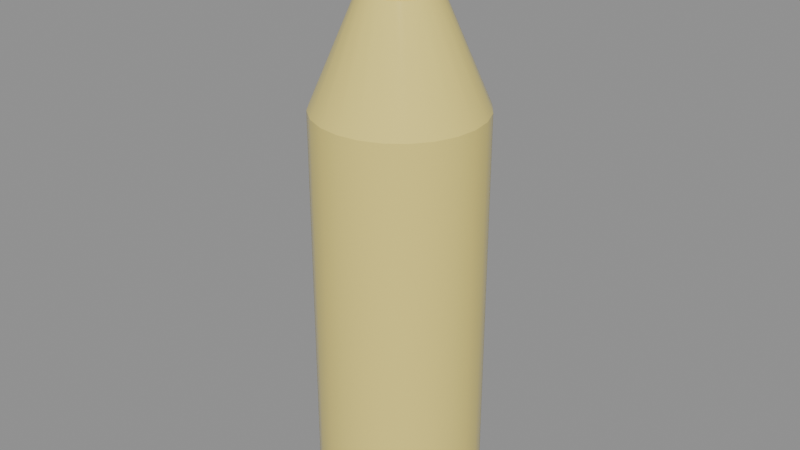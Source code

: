 # Source: SM_Tran.blend  (saved by Blender 5.3.31; exported with 4.5.12 LTS)
import bpy
from mathutils import Matrix  # noqa: F401  (used for matrix-valued properties, if any)

bpy.ops.wm.read_factory_settings(use_empty=True)
scene = bpy.context.scene
scene.name = 'Scene'

# ---- materials (node trees are filled in below, after node groups)
mat_m_c_897419_0 = bpy.data.materials.new('M_C_897419_0')
mat_m_c_897419_0.diffuse_color = (0.9, 0.75, 0.2, 1.0)
mat_m_c_092969_0 = bpy.data.materials.new('M_C_092969_0')
mat_m_c_092969_0.diffuse_color = (0.1, 0.3, 0.7, 1.0)

# ---- node groups
ng_smooth_by_angle = bpy.data.node_groups.new('Smooth by Angle', 'GeometryNodeTree')
_s = ng_smooth_by_angle.interface.new_socket(name='Mesh', in_out='OUTPUT', socket_type='NodeSocketGeometry')
_s = ng_smooth_by_angle.interface.new_socket(name='Mesh', in_out='INPUT', socket_type='NodeSocketGeometry')
_s = ng_smooth_by_angle.interface.new_socket(name='Angle', in_out='INPUT', socket_type='NodeSocketFloat')
_s.subtype = 'ANGLE'
_s.default_value = 0.5236
_s.min_value = 0.0
_s.max_value = 3.142
_s.description = 'Maximum face angle for smooth edges'
_s = ng_smooth_by_angle.interface.new_socket(name='Ignore Sharpness', in_out='INPUT', socket_type='NodeSocketBool')
_s.force_non_field = True
ng_smooth_by_angle.is_modifier = True
_N = ng_smooth_by_angle.nodes; _L = ng_smooth_by_angle.links
n0 = _N.new('GeometryNodeSetShadeSmooth'); n0.name = 'Set Shade Smooth'; n0.location = (120, -80)
n0.domain = 'EDGE'
n1 = _N.new('GeometryNodeSetShadeSmooth'); n1.name = 'Set Shade Smooth.001'; n1.location = (300, -80)
n2 = _N.new('NodeGroupOutput'); n2.name = 'Group Output'; n2.location = (480, -80)
n3 = _N.new('GeometryNodeInputMeshEdgeAngle'); n3.name = 'Edge Angle'; n3.location = (-440, -240)
n4 = _N.new('NodeGroupInput'); n4.name = 'Group Input'; n4.location = (-80, -80)
n5 = _N.new('GeometryNodeInputEdgeSmooth'); n5.name = 'Is Edge Smooth'; n5.location = (-260, -120)
n6 = _N.new('GeometryNodeInputShadeSmooth'); n6.name = 'Is Shade Smooth'; n6.location = (-440, -397)
n7 = _N.new('FunctionNodeCompare'); n7.name = 'Compare'; n7.location = (-260, -260)
n7.operation = 'LESS_EQUAL'
n8 = _N.new('FunctionNodeBooleanMath'); n8.name = 'Boolean Math.001'; n8.location = (-80, -260)
n9 = _N.new('NodeGroupInput'); n9.name = 'Group Input.001'; n9.location = (-440, -329)
n10 = _N.new('NodeGroupInput'); n10.name = 'Group Input.002'; n10.location = (-259, -189)
n11 = _N.new('FunctionNodeBooleanMath'); n11.name = 'Boolean Math'; n11.location = (-80, -149)
n11.operation = 'OR'
n12 = _N.new('FunctionNodeBooleanMath'); n12.name = 'Boolean Math.002'; n12.location = (-260, -380)
n12.operation = 'OR'
n13 = _N.new('NodeGroupInput'); n13.name = 'Group Input.003'; n13.location = (-440, -460)
_L.new(n3.outputs[0], n7.inputs[0])
_L.new(n1.outputs[0], n2.inputs[0])
_L.new(n9.outputs[1], n7.inputs[1])
_L.new(n7.outputs[0], n8.inputs[0])
_L.new(n4.outputs[0], n0.inputs[0])
_L.new(n0.outputs[0], n1.inputs[0])
_L.new(n8.outputs[0], n0.inputs[2])
_L.new(n10.outputs[2], n11.inputs[1])
_L.new(n5.outputs[0], n11.inputs[0])
_L.new(n11.outputs[0], n0.inputs[1])
_L.new(n13.outputs[2], n12.inputs[1])
_L.new(n6.outputs[0], n12.inputs[0])
_L.new(n12.outputs[0], n8.inputs[1])
n2.is_active_output = True

# ---- material node trees
mat_m_c_897419_0.use_nodes = True; mat_m_c_897419_0.node_tree.nodes.clear()
_N = mat_m_c_897419_0.node_tree.nodes; _L = mat_m_c_897419_0.node_tree.links
n0 = _N.new('ShaderNodeBsdfPrincipled'); n0.name = 'Principled BSDF'; n0.location = (-200, 100)
n0.inputs[0].default_value = (0.9, 0.75, 0.2, 1.0)
n0.inputs[2].default_value = 0.1
n0.inputs[10].default_value = 0.005
n1 = _N.new('ShaderNodeOutputMaterial'); n1.name = 'Material Output'; n1.location = (200, 100)
_L.new(n0.outputs[0], n1.inputs[0])
n1.is_active_output = True
mat_m_c_092969_0.use_nodes = True; mat_m_c_092969_0.node_tree.nodes.clear()
_N = mat_m_c_092969_0.node_tree.nodes; _L = mat_m_c_092969_0.node_tree.links
n0 = _N.new('ShaderNodeBsdfPrincipled'); n0.name = 'Principled BSDF'; n0.location = (-200, 100)
n0.inputs[0].default_value = (0.1, 0.3, 0.7, 1.0)
n0.inputs[10].default_value = 0.005
n1 = _N.new('ShaderNodeOutputMaterial'); n1.name = 'Material Output'; n1.location = (200, 100)
_L.new(n0.outputs[0], n1.inputs[0])
n1.is_active_output = True

# ---- meshes
me_sm_tran = bpy.data.meshes.new('SM_Tran')
me_sm_tran.from_pydata([(0.0, 0.028, 0.0), (0.0, 0.028, 0.14), (0.007247, 0.02705, 0.0), (0.007247, 0.02705, 0.14), (0.014, 0.02425, 0.0), (0.014, 0.02425, 0.14), (0.0198, 0.0198, 0.0), (0.0198, 0.0198, 0.14), (0.02425, 0.014, 0.0), (0.02425, 0.014, 0.14), (0.02705, 0.007247, 0.0), (0.02705, 0.007247, 0.14), (0.028, 0.0, 0.0), (0.028, 0.0, 0.14), (0.02705, -0.007247, 0.0), (0.02705, -0.007247, 0.14), (0.02425, -0.014, 0.0), (0.02425, -0.014, 0.14), (0.0198, -0.0198, 0.0), (0.0198, -0.0198, 0.14), (0.014, -0.02425, 0.0), (0.014, -0.02425, 0.14), (0.007247, -0.02705, 0.0), (0.007247, -0.02705, 0.14), (0.0, -0.028, 0.0), (0.0, -0.028, 0.14), (-0.007247, -0.02705, 0.0), (-0.007247, -0.02705, 0.14), (-0.014, -0.02425, 0.0), (-0.014, -0.02425, 0.14), (-0.0198, -0.0198, 0.0), (-0.0198, -0.0198, 0.14), (-0.02425, -0.014, 0.0), (-0.02425, -0.014, 0.14), (-0.02705, -0.007247, 0.0), (-0.02705, -0.007247, 0.14), (-0.028, 0.0, 0.0), (-0.028, 0.0, 0.14), (-0.02705, 0.007247, 0.0), (-0.02705, 0.007247, 0.14), (-0.02425, 0.014, 0.0), (-0.02425, 0.014, 0.14), (-0.0198, 0.0198, 0.0), (-0.0198, 0.0198, 0.14), (-0.014, 0.02425, 0.0), (-0.014, 0.02425, 0.14), (-0.007247, 0.02705, 0.0), (-0.007247, 0.02705, 0.14), (0.0, 0.028, 0.14), (0.0, 0.0126, 0.176), (0.007247, 0.02705, 0.14), (0.003261, 0.01217, 0.176), (0.014, 0.02425, 0.14), (0.0063, 0.01091, 0.176), (0.0198, 0.0198, 0.14), (0.00891, 0.00891, 0.176), (0.02425, 0.014, 0.14), (0.01091, 0.0063, 0.176), (0.02705, 0.007247, 0.14), (0.01217, 0.003261, 0.176), (0.028, 0.0, 0.14), (0.0126, 0.0, 0.176), (0.02705, -0.007247, 0.14), (0.01217, -0.003261, 0.176), (0.02425, -0.014, 0.14), (0.01091, -0.0063, 0.176), (0.0198, -0.0198, 0.14), (0.00891, -0.00891, 0.176), (0.014, -0.02425, 0.14), (0.0063, -0.01091, 0.176), (0.007247, -0.02705, 0.14), (0.003261, -0.01217, 0.176), (0.0, -0.028, 0.14), (0.0, -0.0126, 0.176), (-0.007247, -0.02705, 0.14), (-0.003261, -0.01217, 0.176), (-0.014, -0.02425, 0.14), (-0.0063, -0.01091, 0.176), (-0.0198, -0.0198, 0.14), (-0.00891, -0.00891, 0.176), (-0.02425, -0.014, 0.14), (-0.01091, -0.0063, 0.176), (-0.02705, -0.007247, 0.14), (-0.01217, -0.003261, 0.176), (-0.028, 0.0, 0.14), (-0.0126, 0.0, 0.176), (-0.02705, 0.007247, 0.14), (-0.01217, 0.003261, 0.176), (-0.02425, 0.014, 0.14), (-0.01091, 0.0063, 0.176), (-0.0198, 0.0198, 0.14), (-0.00891, 0.00891, 0.176), (-0.014, 0.02425, 0.14), (-0.0063, 0.01091, 0.176), (-0.007247, 0.02705, 0.14), (-0.003261, 0.01217, 0.176), (0.0, 0.01176, 0.176), (0.0, 0.01176, 0.192), (0.003044, 0.01136, 0.176), (0.003044, 0.01136, 0.192), (0.00588, 0.01018, 0.176), (0.00588, 0.01018, 0.192), (0.008316, 0.008316, 0.176), (0.008316, 0.008316, 0.192), (0.01018, 0.00588, 0.176), (0.01018, 0.00588, 0.192), (0.01136, 0.003044, 0.176), (0.01136, 0.003044, 0.192), (0.01176, 0.0, 0.176), (0.01176, 0.0, 0.192), (0.01136, -0.003044, 0.176), (0.01136, -0.003044, 0.192), (0.01018, -0.00588, 0.176), (0.01018, -0.00588, 0.192), (0.008316, -0.008316, 0.176), (0.008316, -0.008316, 0.192), (0.00588, -0.01018, 0.176), (0.00588, -0.01018, 0.192), (0.003044, -0.01136, 0.176), (0.003044, -0.01136, 0.192), (0.0, -0.01176, 0.176), (0.0, -0.01176, 0.192), (-0.003044, -0.01136, 0.176), (-0.003044, -0.01136, 0.192), (-0.00588, -0.01018, 0.176), (-0.00588, -0.01018, 0.192), (-0.008316, -0.008316, 0.176), (-0.008316, -0.008316, 0.192), (-0.01018, -0.00588, 0.176), (-0.01018, -0.00588, 0.192), (-0.01136, -0.003044, 0.176), (-0.01136, -0.003044, 0.192), (-0.01176, 0.0, 0.176), (-0.01176, 0.0, 0.192), (-0.01136, 0.003044, 0.176), (-0.01136, 0.003044, 0.192), (-0.01018, 0.00588, 0.176), (-0.01018, 0.00588, 0.192), (-0.008316, 0.008316, 0.176), (-0.008316, 0.008316, 0.192), (-0.00588, 0.01018, 0.176), (-0.00588, 0.01018, 0.192), (-0.003044, 0.01136, 0.176), (-0.003044, 0.01136, 0.192), (0.0, 0.01316, 0.191), (0.0, 0.01316, 0.201), (0.003406, 0.01271, 0.191), (0.003406, 0.01271, 0.201), (0.00658, 0.0114, 0.191), (0.00658, 0.0114, 0.201), (0.009306, 0.009306, 0.191), (0.009306, 0.009306, 0.201), (0.0114, 0.00658, 0.191), (0.0114, 0.00658, 0.201), (0.01271, 0.003406, 0.191), (0.01271, 0.003406, 0.201), (0.01316, 0.0, 0.191), (0.01316, 0.0, 0.201), (0.01271, -0.003406, 0.191), (0.01271, -0.003406, 0.201), (0.0114, -0.00658, 0.191), (0.0114, -0.00658, 0.201), (0.009306, -0.009306, 0.191), (0.009306, -0.009306, 0.201), (0.00658, -0.0114, 0.191), (0.00658, -0.0114, 0.201), (0.003406, -0.01271, 0.191), (0.003406, -0.01271, 0.201), (0.0, -0.01316, 0.191), (0.0, -0.01316, 0.201), (-0.003406, -0.01271, 0.191), (-0.003406, -0.01271, 0.201), (-0.00658, -0.0114, 0.191), (-0.00658, -0.0114, 0.201), (-0.009306, -0.009306, 0.191), (-0.009306, -0.009306, 0.201), (-0.0114, -0.00658, 0.191), (-0.0114, -0.00658, 0.201), (-0.01271, -0.003406, 0.191), (-0.01271, -0.003406, 0.201), (-0.01316, 0.0, 0.191), (-0.01316, 0.0, 0.201), (-0.01271, 0.003406, 0.191), (-0.01271, 0.003406, 0.201), (-0.0114, 0.00658, 0.191), (-0.0114, 0.00658, 0.201), (-0.009306, 0.009306, 0.191), (-0.009306, 0.009306, 0.201), (-0.00658, 0.0114, 0.191), (-0.00658, 0.0114, 0.201), (-0.003406, 0.01271, 0.191), (-0.003406, 0.01271, 0.201)], [], [(0, 1, 3, 2), (2, 3, 5, 4), (4, 5, 7, 6), (6, 7, 9, 8), (8, 9, 11, 10), (10, 11, 13, 12), (12, 13, 15, 14), (14, 15, 17, 16), (16, 17, 19, 18), (18, 19, 21, 20), (20, 21, 23, 22), (22, 23, 25, 24), (24, 25, 27, 26), (26, 27, 29, 28), (28, 29, 31, 30), (30, 31, 33, 32), (32, 33, 35, 34), (34, 35, 37, 36), (36, 37, 39, 38), (38, 39, 41, 40), (40, 41, 43, 42), (42, 43, 45, 44), (3, 1, 47, 45, 43, 41, 39, 37, 35, 33, 31, 29, 27, 25, 23, 21, 19, 17, 15, 13, 11, 9, 7, 5), (44, 45, 47, 46), (46, 47, 1, 0), (0, 2, 4, 6, 8, 10, 12, 14, 16, 18, 20, 22, 24, 26, 28, 30, 32, 34, 36, 38, 40, 42, 44, 46), (48, 49, 51, 50), (50, 51, 53, 52), (52, 53, 55, 54), (54, 55, 57, 56), (56, 57, 59, 58), (58, 59, 61, 60), (60, 61, 63, 62), (62, 63, 65, 64), (64, 65, 67, 66), (66, 67, 69, 68), (68, 69, 71, 70), (70, 71, 73, 72), (72, 73, 75, 74), (74, 75, 77, 76), (76, 77, 79, 78), (78, 79, 81, 80), (80, 81, 83, 82), (82, 83, 85, 84), (84, 85, 87, 86), (86, 87, 89, 88), (88, 89, 91, 90), (90, 91, 93, 92), (51, 49, 95, 93, 91, 89, 87, 85, 83, 81, 79, 77, 75, 73, 71, 69, 67, 65, 63, 61, 59, 57, 55, 53), (92, 93, 95, 94), (94, 95, 49, 48), (48, 50, 52, 54, 56, 58, 60, 62, 64, 66, 68, 70, 72, 74, 76, 78, 80, 82, 84, 86, 88, 90, 92, 94), (96, 97, 99, 98), (98, 99, 101, 100), (100, 101, 103, 102), (102, 103, 105, 104), (104, 105, 107, 106), (106, 107, 109, 108), (108, 109, 111, 110), (110, 111, 113, 112), (112, 113, 115, 114), (114, 115, 117, 116), (116, 117, 119, 118), (118, 119, 121, 120), (120, 121, 123, 122), (122, 123, 125, 124), (124, 125, 127, 126), (126, 127, 129, 128), (128, 129, 131, 130), (130, 131, 133, 132), (132, 133, 135, 134), (134, 135, 137, 136), (136, 137, 139, 138), (138, 139, 141, 140), (99, 97, 143, 141, 139, 137, 135, 133, 131, 129, 127, 125, 123, 121, 119, 117, 115, 113, 111, 109, 107, 105, 103, 101), (140, 141, 143, 142), (142, 143, 97, 96), (96, 98, 100, 102, 104, 106, 108, 110, 112, 114, 116, 118, 120, 122, 124, 126, 128, 130, 132, 134, 136, 138, 140, 142), (144, 145, 147, 146), (146, 147, 149, 148), (148, 149, 151, 150), (150, 151, 153, 152), (152, 153, 155, 154), (154, 155, 157, 156), (156, 157, 159, 158), (158, 159, 161, 160), (160, 161, 163, 162), (162, 163, 165, 164), (164, 165, 167, 166), (166, 167, 169, 168), (168, 169, 171, 170), (170, 171, 173, 172), (172, 173, 175, 174), (174, 175, 177, 176), (176, 177, 179, 178), (178, 179, 181, 180), (180, 181, 183, 182), (182, 183, 185, 184), (184, 185, 187, 186), (186, 187, 189, 188), (147, 145, 191, 189, 187, 185, 183, 181, 179, 177, 175, 173, 171, 169, 167, 165, 163, 161, 159, 157, 155, 153, 151, 149), (188, 189, 191, 190), (190, 191, 145, 144), (144, 146, 148, 150, 152, 154, 156, 158, 160, 162, 164, 166, 168, 170, 172, 174, 176, 178, 180, 182, 184, 186, 188, 190)])
me_sm_tran.polygons.foreach_set('use_smooth', [True] * 104)
me_sm_tran.polygons.foreach_set('material_index', [0, 0, 0, 0, 0, 0, 0, 0, 0, 0, 0, 0, 0, 0, 0, 0, 0, 0, 0, 0, 0, 0, 0, 0, 0, 0, 0, 0, 0, 0, 0, 0, 0, 0, 0, 0, 0, 0, 0, 0, 0, 0, 0, 0, 0, 0, 0, 0, 0, 0, 0, 0, 0, 0, 0, 0, 0, 0, 0, 0, 0, 0, 0, 0, 0, 0, 0, 0, 0, 0, 0, 0, 0, 0, 0, 0, 0, 0, 1, 1, 1, 1, 1, 1, 1, 1, 1, 1, 1, 1, 1, 1, 1, 1, 1, 1, 1, 1, 1, 1, 1, 1, 1, 1])
_uv = me_sm_tran.uv_layers.new(name='UVMap')
_uv.uv.foreach_set('vector', [0.0, 0.0, 0.0, 0.7, 0.03623, 0.7, 0.03623, 0.0, 0.03623, 0.0, 0.03623, 0.7, 0.07, 0.7, 0.07, 0.0, 0.07, 0.0, 0.07, 0.7, 0.09899, 0.7, 0.09899, 0.0, 0.09899, 0.0, 0.09899, 0.7, 0.07, 0.7, 0.07, 0.0, 0.07, 0.0, 0.07, 0.7, 0.03623, 0.7, 0.03623, 0.0, 0.03623, 0.0, 0.03623, 0.7, 0.0, 0.7, 0.0, 0.0, 0.0, 0.0, 0.0, 0.7, -0.03623, 0.7, -0.03623, 0.0, -0.03623, 0.0, -0.03623, 0.7, -0.07, 0.7, -0.07, 0.0, -0.07, 0.0, -0.07, 0.7, -0.09899, 0.7, -0.09899, 0.0, 0.09899, 0.0, 0.09899, 0.7, 0.07, 0.7, 0.07, 0.0, 0.07, 0.0, 0.07, 0.7, 0.03623, 0.7, 0.03623, 0.0, 0.03623, 0.0, 0.03623, 0.7, 0.0, 0.7, 0.0, 0.0, 0.0, 0.0, 0.0, 0.7, -0.03623, 0.7, -0.03623, 0.0, -0.03623, 0.0, -0.03623, 0.7, -0.07, 0.7, -0.07, 0.0, -0.07, 0.0, -0.07, 0.7, -0.09899, 0.7, -0.09899, 0.0, -0.09899, 0.0, -0.09899, 0.7, -0.07, 0.7, -0.07, 0.0, -0.07, 0.0, -0.07, 0.7, -0.03623, 0.7, -0.03623, 0.0, -0.03623, 0.0, -0.03623, 0.7, 0.0, 0.7, 0.0, 0.0, 0.0, 0.0, 0.0, 0.7, 0.03623, 0.7, 0.03623, 0.0, 0.03623, 0.0, 0.03623, 0.7, 0.07, 0.7, 0.07, 0.0, 0.07, 0.0, 0.07, 0.7, 0.09899, 0.7, 0.09899, 0.0, -0.09899, 0.0, -0.09899, 0.7, -0.07, 0.7, -0.07, 0.0, 0.03623, 0.1352, 0.0, 0.14, -0.03623, 0.1352, -0.07, 0.1212, -0.09899, 0.09899, -0.1212, 0.07, -0.1352, 0.03623, -0.14, 0.0, -0.1352, -0.03623, -0.1212, -0.07, -0.09899, -0.09899, -0.07, -0.1212, -0.03623, -0.1352, 0.0, -0.14, 0.03623, -0.1352, 0.07, -0.1212, 0.09899, -0.09899, 0.1212, -0.07, 0.1352, -0.03623, 0.14, 0.0, 0.1352, 0.03623, 0.1212, 0.07, 0.09899, 0.09899, 0.07, 0.1212, -0.07, 0.0, -0.07, 0.7, -0.03623, 0.7, -0.03623, 0.0, -0.03623, 0.0, -0.03623, 0.7, 0.0, 0.7, 0.0, 0.0, 0.0, 0.14, 0.03623, 0.1352, 0.07, 0.1212, 0.09899, 0.09899, 0.1212, 0.07, 0.1352, 0.03623, 0.14, 0.0, 0.1352, -0.03623, 0.1212, -0.07, 0.09899, -0.09899, 0.07, -0.1212, 0.03623, -0.1352, 0.0, -0.14, -0.03623, -0.1352, -0.07, -0.1212, -0.09899, -0.09899, -0.1212, -0.07, -0.1352, -0.03623, -0.14, 0.0, -0.1352, 0.03623, -0.1212, 0.07, -0.09899, 0.09899, -0.07, 0.1212, -0.03623, 0.1352, 0.0, 0.7, 0.0, 0.88, 0.01631, 0.88, 0.03623, 0.7, 0.03623, 0.7, 0.01631, 0.88, 0.0315, 0.88, 0.07, 0.7, 0.07, 0.7, 0.0315, 0.88, 0.04455, 0.88, 0.09899, 0.7, 0.09899, 0.7, 0.04455, 0.88, 0.0315, 0.88, 0.07, 0.7, 0.07, 0.7, 0.0315, 0.88, 0.01631, 0.88, 0.03623, 0.7, 0.03623, 0.7, 0.01631, 0.88, 0.0, 0.88, 0.0, 0.7, 0.0, 0.7, 0.0, 0.88, -0.01631, 0.88, -0.03623, 0.7, -0.03623, 0.7, -0.01631, 0.88, -0.0315, 0.88, -0.07, 0.7, -0.07, 0.7, -0.0315, 0.88, -0.04455, 0.88, -0.09899, 0.7, 0.09899, 0.7, 0.04455, 0.88, 0.0315, 0.88, 0.07, 0.7, 0.07, 0.7, 0.0315, 0.88, 0.01631, 0.88, 0.03623, 0.7, 0.03623, 0.7, 0.01631, 0.88, 0.0, 0.88, 0.0, 0.7, 0.0, 0.7, 0.0, 0.88, -0.01631, 0.88, -0.03623, 0.7, -0.03623, 0.7, -0.01631, 0.88, -0.0315, 0.88, -0.07, 0.7, -0.07, 0.7, -0.0315, 0.88, -0.04455, 0.88, -0.09899, 0.7, -0.09899, 0.7, -0.04455, 0.88, -0.0315, 0.88, -0.07, 0.7, -0.07, 0.7, -0.0315, 0.88, -0.01631, 0.88, -0.03623, 0.7, -0.03623, 0.7, -0.01631, 0.88, 0.0, 0.88, 0.0, 0.7, 0.0, 0.7, 0.0, 0.88, 0.01631, 0.88, 0.03623, 0.7, 0.03623, 0.7, 0.01631, 0.88, 0.0315, 0.88, 0.07, 0.7, 0.07, 0.7, 0.0315, 0.88, 0.04455, 0.88, 0.09899, 0.7, -0.09899, 0.7, -0.04455, 0.88, -0.0315, 0.88, -0.07, 0.7, 0.01631, 0.06085, 0.0, 0.063, -0.01631, 0.06085, -0.0315, 0.05456, -0.04455, 0.04455, -0.05456, 0.0315, -0.06085, 0.01631, -0.063, 0.0, -0.06085, -0.01631, -0.05456, -0.0315, -0.04455, -0.04455, -0.0315, -0.05456, -0.01631, -0.06085, 0.0, -0.063, 0.01631, -0.06085, 0.0315, -0.05456, 0.04455, -0.04455, 0.05456, -0.0315, 0.06085, -0.01631, 0.063, 0.0, 0.06085, 0.01631, 0.05456, 0.0315, 0.04455, 0.04455, 0.0315, 0.05456, -0.07, 0.7, -0.0315, 0.88, -0.01631, 0.88, -0.03623, 0.7, -0.03623, 0.7, -0.01631, 0.88, 0.0, 0.88, 0.0, 0.7, 0.0, 0.14, 0.03623, 0.1352, 0.07, 0.1212, 0.09899, 0.09899, 0.1212, 0.07, 0.1352, 0.03623, 0.14, 0.0, 0.1352, -0.03623, 0.1212, -0.07, 0.09899, -0.09899, 0.07, -0.1212, 0.03623, -0.1352, 0.0, -0.14, -0.03623, -0.1352, -0.07, -0.1212, -0.09899, -0.09899, -0.1212, -0.07, -0.1352, -0.03623, -0.14, 0.0, -0.1352, 0.03623, -0.1212, 0.07, -0.09899, 0.09899, -0.07, 0.1212, -0.03623, 0.1352, 0.0, 0.88, 0.0, 0.96, 0.01522, 0.96, 0.01522, 0.88, 0.01522, 0.88, 0.01522, 0.96, 0.0294, 0.96, 0.0294, 0.88, 0.0294, 0.88, 0.0294, 0.96, 0.04158, 0.96, 0.04158, 0.88, 0.04158, 0.88, 0.04158, 0.96, 0.0294, 0.96, 0.0294, 0.88, 0.0294, 0.88, 0.0294, 0.96, 0.01522, 0.96, 0.01522, 0.88, 0.01522, 0.88, 0.01522, 0.96, 0.0, 0.96, 0.0, 0.88, 0.0, 0.88, 0.0, 0.96, -0.01522, 0.96, -0.01522, 0.88, -0.01522, 0.88, -0.01522, 0.96, -0.0294, 0.96, -0.0294, 0.88, -0.0294, 0.88, -0.0294, 0.96, -0.04158, 0.96, -0.04158, 0.88, 0.04158, 0.88, 0.04158, 0.96, 0.0294, 0.96, 0.0294, 0.88, 0.0294, 0.88, 0.0294, 0.96, 0.01522, 0.96, 0.01522, 0.88, 0.01522, 0.88, 0.01522, 0.96, 0.0, 0.96, 0.0, 0.88, 0.0, 0.88, 0.0, 0.96, -0.01522, 0.96, -0.01522, 0.88, -0.01522, 0.88, -0.01522, 0.96, -0.0294, 0.96, -0.0294, 0.88, -0.0294, 0.88, -0.0294, 0.96, -0.04158, 0.96, -0.04158, 0.88, -0.04158, 0.88, -0.04158, 0.96, -0.0294, 0.96, -0.0294, 0.88, -0.0294, 0.88, -0.0294, 0.96, -0.01522, 0.96, -0.01522, 0.88, -0.01522, 0.88, -0.01522, 0.96, 0.0, 0.96, 0.0, 0.88, 0.0, 0.88, 0.0, 0.96, 0.01522, 0.96, 0.01522, 0.88, 0.01522, 0.88, 0.01522, 0.96, 0.0294, 0.96, 0.0294, 0.88, 0.0294, 0.88, 0.0294, 0.96, 0.04158, 0.96, 0.04158, 0.88, -0.04158, 0.88, -0.04158, 0.96, -0.0294, 0.96, -0.0294, 0.88, 0.01522, 0.0568, 0.0, 0.0588, -0.01522, 0.0568, -0.0294, 0.05092, -0.04158, 0.04158, -0.05092, 0.0294, -0.0568, 0.01522, -0.0588, 0.0, -0.0568, -0.01522, -0.05092, -0.0294, -0.04158, -0.04158, -0.0294, -0.05092, -0.01522, -0.0568, 0.0, -0.0588, 0.01522, -0.0568, 0.0294, -0.05092, 0.04158, -0.04158, 0.05092, -0.0294, 0.0568, -0.01522, 0.0588, 0.0, 0.0568, 0.01522, 0.05092, 0.0294, 0.04158, 0.04158, 0.0294, 0.05092, -0.0294, 0.88, -0.0294, 0.96, -0.01522, 0.96, -0.01522, 0.88, -0.01522, 0.88, -0.01522, 0.96, 0.0, 0.96, 0.0, 0.88, 0.0, 0.0588, 0.01522, 0.0568, 0.0294, 0.05092, 0.04158, 0.04158, 0.05092, 0.0294, 0.0568, 0.01522, 0.0588, 0.0, 0.0568, -0.01522, 0.05092, -0.0294, 0.04158, -0.04158, 0.0294, -0.05092, 0.01522, -0.0568, 0.0, -0.0588, -0.01522, -0.0568, -0.0294, -0.05092, -0.04158, -0.04158, -0.05092, -0.0294, -0.0568, -0.01522, -0.0588, 0.0, -0.0568, 0.01522, -0.05092, 0.0294, -0.04158, 0.04158, -0.0294, 0.05092, -0.01522, 0.0568, 0.0, 0.955, 0.0, 1.005, 0.01703, 1.005, 0.01703, 0.955, 0.01703, 0.955, 0.01703, 1.005, 0.0329, 1.005, 0.0329, 0.955, 0.0329, 0.955, 0.0329, 1.005, 0.04653, 1.005, 0.04653, 0.955, 0.04653, 0.955, 0.04653, 1.005, 0.0329, 1.005, 0.0329, 0.955, 0.0329, 0.955, 0.0329, 1.005, 0.01703, 1.005, 0.01703, 0.955, 0.01703, 0.955, 0.01703, 1.005, 0.0, 1.005, 0.0, 0.955, 0.0, 0.955, 0.0, 1.005, -0.01703, 1.005, -0.01703, 0.955, -0.01703, 0.955, -0.01703, 1.005, -0.0329, 1.005, -0.0329, 0.955, -0.0329, 0.955, -0.0329, 1.005, -0.04653, 1.005, -0.04653, 0.955, 0.04653, 0.955, 0.04653, 1.005, 0.0329, 1.005, 0.0329, 0.955, 0.0329, 0.955, 0.0329, 1.005, 0.01703, 1.005, 0.01703, 0.955, 0.01703, 0.955, 0.01703, 1.005, 0.0, 1.005, 0.0, 0.955, 0.0, 0.955, 0.0, 1.005, -0.01703, 1.005, -0.01703, 0.955, -0.01703, 0.955, -0.01703, 1.005, -0.0329, 1.005, -0.0329, 0.955, -0.0329, 0.955, -0.0329, 1.005, -0.04653, 1.005, -0.04653, 0.955, -0.04653, 0.955, -0.04653, 1.005, -0.0329, 1.005, -0.0329, 0.955, -0.0329, 0.955, -0.0329, 1.005, -0.01703, 1.005, -0.01703, 0.955, -0.01703, 0.955, -0.01703, 1.005, 0.0, 1.005, 0.0, 0.955, 0.0, 0.955, 0.0, 1.005, 0.01703, 1.005, 0.01703, 0.955, 0.01703, 0.955, 0.01703, 1.005, 0.0329, 1.005, 0.0329, 0.955, 0.0329, 0.955, 0.0329, 1.005, 0.04653, 1.005, 0.04653, 0.955, -0.04653, 0.955, -0.04653, 1.005, -0.0329, 1.005, -0.0329, 0.955, 0.01703, 0.06356, 0.0, 0.0658, -0.01703, 0.06356, -0.0329, 0.05698, -0.04653, 0.04653, -0.05698, 0.0329, -0.06356, 0.01703, -0.0658, 0.0, -0.06356, -0.01703, -0.05698, -0.0329, -0.04653, -0.04653, -0.0329, -0.05698, -0.01703, -0.06356, 0.0, -0.0658, 0.01703, -0.06356, 0.0329, -0.05698, 0.04653, -0.04653, 0.05698, -0.0329, 0.06356, -0.01703, 0.0658, 0.0, 0.06356, 0.01703, 0.05698, 0.0329, 0.04653, 0.04653, 0.0329, 0.05698, -0.0329, 0.955, -0.0329, 1.005, -0.01703, 1.005, -0.01703, 0.955, -0.01703, 0.955, -0.01703, 1.005, 0.0, 1.005, 0.0, 0.955, 0.0, 0.0658, 0.01703, 0.06356, 0.0329, 0.05698, 0.04653, 0.04653, 0.05698, 0.0329, 0.06356, 0.01703, 0.0658, 0.0, 0.06356, -0.01703, 0.05698, -0.0329, 0.04653, -0.04653, 0.0329, -0.05698, 0.01703, -0.06356, 0.0, -0.0658, -0.01703, -0.06356, -0.0329, -0.05698, -0.04653, -0.04653, -0.05698, -0.0329, -0.06356, -0.01703, -0.0658, 0.0, -0.06356, 0.01703, -0.05698, 0.0329, -0.04653, 0.04653, -0.0329, 0.05698, -0.01703, 0.06356])
me_sm_tran.materials.append(mat_m_c_897419_0)
me_sm_tran.materials.append(mat_m_c_092969_0)
me_sm_tran.update()

# ---- objects
ob_sm_tran = bpy.data.objects.new('SM_Tran', me_sm_tran)

# ---- transforms, parenting, visibility, modifiers, constraints
ob_sm_tran.location = (0.0, 0.0, 0.0)
_m = ob_sm_tran.modifiers.new('Smooth by Angle', 'NODES')
_m.node_group = ng_smooth_by_angle
_gi = [s.identifier for s in ng_smooth_by_angle.interface.items_tree if s.item_type == 'SOCKET' and s.in_out == 'INPUT']
_m[_gi[1]] = 0.6109  # 'Angle'
_m.use_pin_to_last = True
_m.show_group_selector = False

# ---- collection membership
scene.collection.objects.link(ob_sm_tran)

# ---- scene / render settings (as saved in the file)
scene.frame_start = 1; scene.frame_end = 250; scene.frame_set(1)
scene.render.engine = 'BLENDER_EEVEE_NEXT'
scene.render.bake_bias = 0.0
scene.render.bake_samples = 0
scene.render.compositor_device = 'GPU'
scene.eevee.use_volume_custom_range = False
scene.eevee.fast_gi_thickness_near = 0.1
scene.eevee.fast_gi_thickness_far = 0.0
scene.eevee.ray_tracing_options.screen_trace_thickness = 0.1
bpy.context.view_layer.update()

# ---- added for rendering (the .blend has no active camera and no usable light): camera, sun + grey world if the file has none
cam_auto = bpy.data.cameras.new('AutoCamera')
cam_auto.lens = 50.0
cam_auto.sensor_width = 36.0
cam_auto.clip_end = 1000.0
ob_auto_camera = bpy.data.objects.new('AutoCamera', cam_auto)
scene.collection.objects.link(ob_auto_camera)
ob_auto_camera.location = (0.199885, -0.239862, 0.260408)
ob_auto_camera.rotation_euler = (1.09748, -7.21219e-08, 0.694738)
scene.camera = ob_auto_camera
light_auto_sun = bpy.data.lights.new('AutoSun', 'SUN')
light_auto_sun.energy = 3.0
light_auto_sun.angle = 0.0523599
ob_auto_sun = bpy.data.objects.new('AutoSun', light_auto_sun)
scene.collection.objects.link(ob_auto_sun)
ob_auto_sun.rotation_euler = (0.872665, 0.174533, 0.523599)
if scene.world is None:
    world_auto = bpy.data.worlds.new('AutoWorld')
    world_auto.color = (0.3, 0.3, 0.3)
    scene.world = world_auto
bpy.context.view_layer.update()
